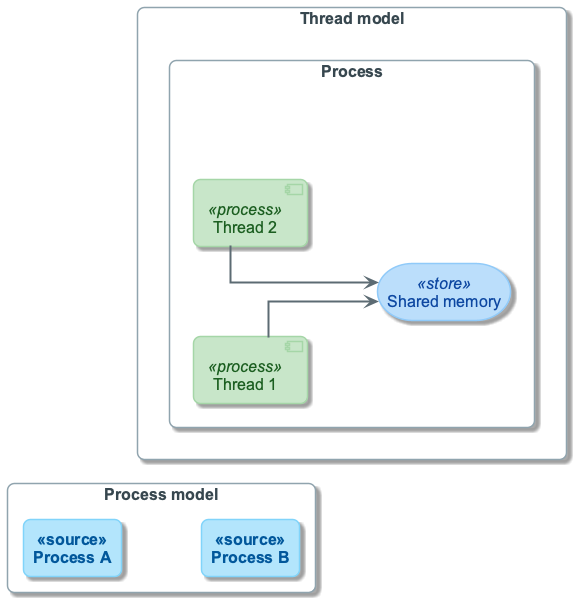

The diagram above was rendered by PlantUML. Its source (embedded in the PNG):
@startuml
!include ../_template_styles.puml
!include _week3_visual_style.puml

left to right direction
skinparam nodesep 90
skinparam ranksep 70

rectangle "Process model" as PROC {
  rectangle "Process A" as P1 <<source>>
  rectangle "Process B" as P2 <<source>>
  P1 -[hidden]down- P2
}

rectangle "Thread model" as THR {
  rectangle "Process" as PR {
    component "Thread 1" as T1 <<process>>
    component "Thread 2" as T2 <<process>>
    storage "Shared memory" as TM <<store>>
    T1 -down-> TM
    T2 -down-> TM
  }
}

P2 -[hidden]right- PR

@enduml